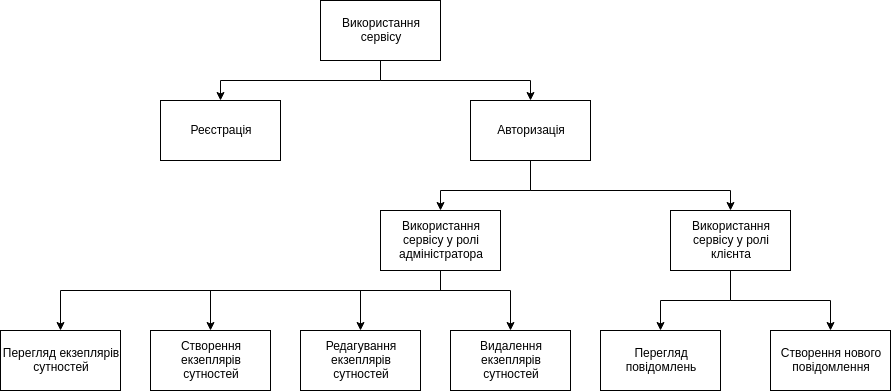

The diagram above was exported from draw.io. Its source (the exported page's mxGraphModel, read from the mxfile embedded in the PNG):
<mxGraphModel dx="1422" dy="774" grid="1" gridSize="10" guides="1" tooltips="1" connect="1" arrows="1" fold="1" page="1" pageScale="1.5" pageWidth="1169" pageHeight="827" background="#ffffff" math="0" shadow="0">
  <root>
    <mxCell id="0" />
    <mxCell id="1" parent="0" />
    <mxCell id="rEBrZaYlZH_A6Ni-W_no-58" style="edgeStyle=orthogonalEdgeStyle;rounded=0;orthogonalLoop=1;jettySize=auto;html=1;exitX=0.5;exitY=1;exitDx=0;exitDy=0;" parent="1" source="rEBrZaYlZH_A6Ni-W_no-70" target="rEBrZaYlZH_A6Ni-W_no-56" edge="1">
      <mxGeometry relative="1" as="geometry">
        <Array as="points">
          <mxPoint x="880" y="260" />
          <mxPoint x="790" y="260" />
        </Array>
      </mxGeometry>
    </mxCell>
    <mxCell id="rEBrZaYlZH_A6Ni-W_no-59" style="edgeStyle=orthogonalEdgeStyle;rounded=0;orthogonalLoop=1;jettySize=auto;html=1;exitX=0.5;exitY=1;exitDx=0;exitDy=0;" parent="1" source="rEBrZaYlZH_A6Ni-W_no-70" target="rEBrZaYlZH_A6Ni-W_no-57" edge="1">
      <mxGeometry relative="1" as="geometry">
        <Array as="points">
          <mxPoint x="880" y="260" />
          <mxPoint x="1080" y="260" />
        </Array>
      </mxGeometry>
    </mxCell>
    <mxCell id="rEBrZaYlZH_A6Ni-W_no-76" style="edgeStyle=orthogonalEdgeStyle;rounded=0;orthogonalLoop=1;jettySize=auto;html=1;entryX=0.5;entryY=0;entryDx=0;entryDy=0;" parent="1" source="rEBrZaYlZH_A6Ni-W_no-55" target="rEBrZaYlZH_A6Ni-W_no-69" edge="1">
      <mxGeometry relative="1" as="geometry">
        <Array as="points">
          <mxPoint x="730" y="150" />
          <mxPoint x="570" y="150" />
        </Array>
      </mxGeometry>
    </mxCell>
    <mxCell id="rEBrZaYlZH_A6Ni-W_no-77" style="edgeStyle=orthogonalEdgeStyle;rounded=0;orthogonalLoop=1;jettySize=auto;html=1;entryX=0.5;entryY=0;entryDx=0;entryDy=0;" parent="1" source="rEBrZaYlZH_A6Ni-W_no-55" target="rEBrZaYlZH_A6Ni-W_no-70" edge="1">
      <mxGeometry relative="1" as="geometry">
        <Array as="points">
          <mxPoint x="730" y="150" />
          <mxPoint x="880" y="150" />
        </Array>
      </mxGeometry>
    </mxCell>
    <mxCell id="rEBrZaYlZH_A6Ni-W_no-55" value="Використання сервісу" style="rounded=0;whiteSpace=wrap;html=1;" parent="1" vertex="1">
      <mxGeometry x="670" y="70" width="120" height="60" as="geometry" />
    </mxCell>
    <mxCell id="rEBrZaYlZH_A6Ni-W_no-65" style="edgeStyle=orthogonalEdgeStyle;rounded=0;orthogonalLoop=1;jettySize=auto;html=1;" parent="1" source="rEBrZaYlZH_A6Ni-W_no-56" target="rEBrZaYlZH_A6Ni-W_no-64" edge="1">
      <mxGeometry relative="1" as="geometry">
        <Array as="points">
          <mxPoint x="790" y="360" />
          <mxPoint x="410" y="360" />
        </Array>
      </mxGeometry>
    </mxCell>
    <mxCell id="rEBrZaYlZH_A6Ni-W_no-66" style="edgeStyle=orthogonalEdgeStyle;rounded=0;orthogonalLoop=1;jettySize=auto;html=1;" parent="1" source="rEBrZaYlZH_A6Ni-W_no-56" target="rEBrZaYlZH_A6Ni-W_no-61" edge="1">
      <mxGeometry relative="1" as="geometry">
        <Array as="points">
          <mxPoint x="790" y="360" />
          <mxPoint x="560" y="360" />
        </Array>
      </mxGeometry>
    </mxCell>
    <mxCell id="rEBrZaYlZH_A6Ni-W_no-67" style="edgeStyle=orthogonalEdgeStyle;rounded=0;orthogonalLoop=1;jettySize=auto;html=1;entryX=0.5;entryY=0;entryDx=0;entryDy=0;" parent="1" source="rEBrZaYlZH_A6Ni-W_no-56" target="rEBrZaYlZH_A6Ni-W_no-62" edge="1">
      <mxGeometry relative="1" as="geometry">
        <Array as="points">
          <mxPoint x="790" y="360" />
          <mxPoint x="710" y="360" />
        </Array>
      </mxGeometry>
    </mxCell>
    <mxCell id="rEBrZaYlZH_A6Ni-W_no-68" style="edgeStyle=orthogonalEdgeStyle;rounded=0;orthogonalLoop=1;jettySize=auto;html=1;entryX=0.5;entryY=0;entryDx=0;entryDy=0;" parent="1" source="rEBrZaYlZH_A6Ni-W_no-56" target="rEBrZaYlZH_A6Ni-W_no-63" edge="1">
      <mxGeometry relative="1" as="geometry">
        <Array as="points">
          <mxPoint x="790" y="360" />
          <mxPoint x="860" y="360" />
        </Array>
      </mxGeometry>
    </mxCell>
    <mxCell id="rEBrZaYlZH_A6Ni-W_no-56" value="Використання сервісу у ролі адміністратора" style="rounded=0;whiteSpace=wrap;html=1;" parent="1" vertex="1">
      <mxGeometry x="730" y="280" width="120" height="60" as="geometry" />
    </mxCell>
    <mxCell id="rEBrZaYlZH_A6Ni-W_no-74" style="edgeStyle=orthogonalEdgeStyle;rounded=0;orthogonalLoop=1;jettySize=auto;html=1;entryX=0.5;entryY=0;entryDx=0;entryDy=0;" parent="1" source="rEBrZaYlZH_A6Ni-W_no-57" target="rEBrZaYlZH_A6Ni-W_no-72" edge="1">
      <mxGeometry relative="1" as="geometry" />
    </mxCell>
    <mxCell id="rEBrZaYlZH_A6Ni-W_no-75" style="edgeStyle=orthogonalEdgeStyle;rounded=0;orthogonalLoop=1;jettySize=auto;html=1;entryX=0.5;entryY=0;entryDx=0;entryDy=0;" parent="1" source="rEBrZaYlZH_A6Ni-W_no-57" target="rEBrZaYlZH_A6Ni-W_no-73" edge="1">
      <mxGeometry relative="1" as="geometry" />
    </mxCell>
    <mxCell id="rEBrZaYlZH_A6Ni-W_no-57" value="Використання сервісу у ролі клієнта" style="rounded=0;whiteSpace=wrap;html=1;" parent="1" vertex="1">
      <mxGeometry x="1020" y="280" width="120" height="60" as="geometry" />
    </mxCell>
    <mxCell id="rEBrZaYlZH_A6Ni-W_no-61" value="Створення екзеплярів сутностей" style="rounded=0;whiteSpace=wrap;html=1;" parent="1" vertex="1">
      <mxGeometry x="500" y="400" width="120" height="60" as="geometry" />
    </mxCell>
    <mxCell id="rEBrZaYlZH_A6Ni-W_no-62" value="Редагування екзеплярів сутностей" style="rounded=0;whiteSpace=wrap;html=1;" parent="1" vertex="1">
      <mxGeometry x="650" y="400" width="120" height="60" as="geometry" />
    </mxCell>
    <mxCell id="rEBrZaYlZH_A6Ni-W_no-63" value="Видалення екзеплярів сутностей" style="rounded=0;whiteSpace=wrap;html=1;" parent="1" vertex="1">
      <mxGeometry x="800" y="400" width="120" height="60" as="geometry" />
    </mxCell>
    <mxCell id="rEBrZaYlZH_A6Ni-W_no-64" value="Перегляд екзеплярів сутностей" style="rounded=0;whiteSpace=wrap;html=1;" parent="1" vertex="1">
      <mxGeometry x="350" y="400" width="120" height="60" as="geometry" />
    </mxCell>
    <mxCell id="rEBrZaYlZH_A6Ni-W_no-69" value="Реєстрація" style="rounded=0;whiteSpace=wrap;html=1;" parent="1" vertex="1">
      <mxGeometry x="510" y="170" width="120" height="60" as="geometry" />
    </mxCell>
    <mxCell id="rEBrZaYlZH_A6Ni-W_no-70" value="Авторизація" style="rounded=0;whiteSpace=wrap;html=1;" parent="1" vertex="1">
      <mxGeometry x="820" y="170" width="120" height="60" as="geometry" />
    </mxCell>
    <mxCell id="rEBrZaYlZH_A6Ni-W_no-72" value="Перегляд повідомлень" style="rounded=0;whiteSpace=wrap;html=1;" parent="1" vertex="1">
      <mxGeometry x="950" y="400" width="120" height="60" as="geometry" />
    </mxCell>
    <mxCell id="rEBrZaYlZH_A6Ni-W_no-73" value="Створення нового повідомлення" style="rounded=0;whiteSpace=wrap;html=1;" parent="1" vertex="1">
      <mxGeometry x="1120" y="400" width="120" height="60" as="geometry" />
    </mxCell>
  </root>
</mxGraphModel>